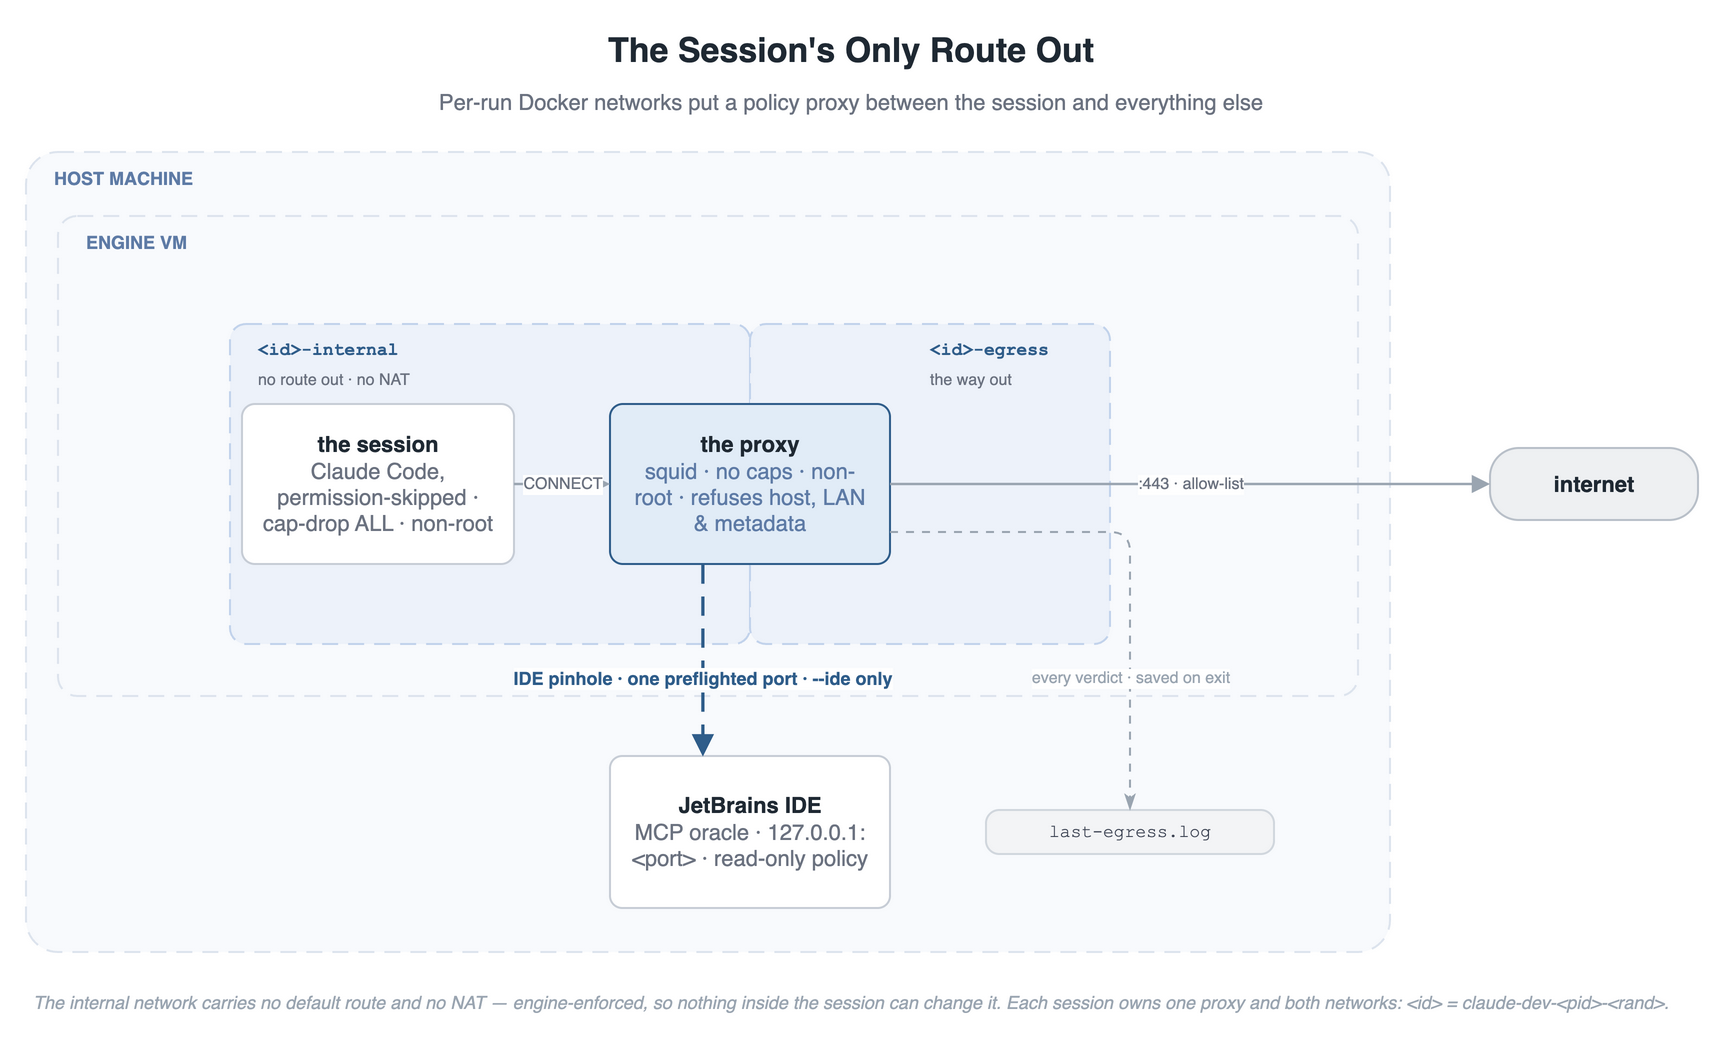

The diagram above was exported from draw.io. Its source (the exported page's mxGraphModel, read from the mxfile embedded in the PNG):
<mxGraphModel dx="920" dy="540" grid="0" gridSize="10" guides="1" tooltips="1" connect="1" arrows="1" fold="1" page="1" pageScale="1" pageWidth="920" pageHeight="540" math="0" shadow="0" adaptiveColors="auto">
  <root>
    <mxCell id="0" />
    <mxCell id="1" parent="0" />
    <mxCell id="band_host" value="" style="rounded=1;arcSize=4;html=1;fillColor=#F8FAFD;strokeColor=#DDE4EE;dashed=1;dashPattern=8 5;" vertex="1" parent="1">
      <mxGeometry x="48" y="78" width="682" height="400" as="geometry" />
    </mxCell>
    <mxCell id="band_vm" value="" style="rounded=1;arcSize=4;html=1;fillColor=#F8FAFD;strokeColor=#DDE4EE;dashed=1;dashPattern=8 5;" vertex="1" parent="1">
      <mxGeometry x="64" y="110" width="650" height="240" as="geometry" />
    </mxCell>
    <mxCell id="band_int" value="" style="rounded=1;arcSize=5;html=1;fillColor=#EDF2FA;strokeColor=#C2D3EC;dashed=1;dashPattern=8 5;" vertex="1" parent="1">
      <mxGeometry x="150" y="164" width="260" height="160" as="geometry" />
    </mxCell>
    <mxCell id="band_egr" value="" style="rounded=1;arcSize=5;html=1;fillColor=#EDF2FA;strokeColor=#C2D3EC;dashed=1;dashPattern=8 5;" vertex="1" parent="1">
      <mxGeometry x="410" y="164" width="180" height="160" as="geometry" />
    </mxCell>
    <mxCell id="title" value="The Session's Only Route Out" style="text;html=1;align=center;verticalAlign=middle;fontSize=17;fontStyle=1;fontColor=#1F2933;" vertex="1" parent="1">
      <mxGeometry x="48" y="14" width="824" height="26" as="geometry" />
    </mxCell>
    <mxCell id="subtitle" value="Per-run Docker networks put a policy proxy between the session and everything else" style="text;html=1;align=center;verticalAlign=middle;fontSize=11;fontColor=#6B7280;" vertex="1" parent="1">
      <mxGeometry x="48" y="44" width="824" height="18" as="geometry" />
    </mxCell>
    <mxCell id="session" value="&lt;b&gt;the session&lt;/b&gt;&lt;br&gt;&lt;font color=&quot;#6B7280&quot;&gt;Claude Code, permission-skipped · cap-drop ALL · non-root&lt;/font&gt;" style="rounded=1;arcSize=8;whiteSpace=wrap;html=1;fillColor=#FFFFFF;strokeColor=#C7CDD6;fontSize=11;fontColor=#1F2933;verticalAlign=middle;spacingLeft=8;spacingRight=8;" vertex="1" parent="1">
      <mxGeometry x="156" y="204" width="136" height="80" as="geometry" />
    </mxCell>
    <mxCell id="proxy" value="&lt;b&gt;the proxy&lt;/b&gt;&lt;br&gt;&lt;font color=&quot;#5E7BA6&quot;&gt;squid · no caps · non-root · refuses host, LAN &amp;amp; metadata&lt;/font&gt;" style="rounded=1;arcSize=8;whiteSpace=wrap;html=1;fillColor=#E1ECF7;strokeColor=#2F5D8A;fontSize=11;fontColor=#1F2933;verticalAlign=middle;spacingLeft=8;spacingRight=8;" vertex="1" parent="1">
      <mxGeometry x="340" y="204" width="140" height="80" as="geometry" />
    </mxCell>
    <mxCell id="ide" value="&lt;b&gt;JetBrains IDE&lt;/b&gt;&lt;br&gt;&lt;font color=&quot;#6B7280&quot;&gt;MCP oracle · 127.0.0.1:&amp;lt;port&amp;gt; · read-only policy&lt;/font&gt;" style="rounded=1;arcSize=8;whiteSpace=wrap;html=1;fillColor=#FFFFFF;strokeColor=#C7CDD6;fontSize=11;fontColor=#1F2933;verticalAlign=middle;spacingLeft=8;spacingRight=8;" vertex="1" parent="1">
      <mxGeometry x="340" y="380" width="140" height="76" as="geometry" />
    </mxCell>
    <mxCell id="logchip" value="last-egress.log" style="rounded=1;arcSize=30;whiteSpace=wrap;html=1;fillColor=#F3F4F6;strokeColor=#D1D7DE;fontColor=#3B4252;fontSize=9;fontFamily=Courier New;" vertex="1" parent="1">
      <mxGeometry x="528" y="407" width="144" height="22" as="geometry" />
    </mxCell>
    <mxCell id="internet" value="&lt;b&gt;internet&lt;/b&gt;" style="rounded=1;arcSize=40;whiteSpace=wrap;html=1;fillColor=#EEF0F2;strokeColor=#B9C0C9;fontSize=11;fontColor=#1F2933;verticalAlign=middle;" vertex="1" parent="1">
      <mxGeometry x="780" y="226" width="104" height="36" as="geometry" />
    </mxCell>
    <mxCell id="e_conn" value="CONNECT" style="edgeStyle=orthogonalEdgeStyle;rounded=1;html=1;endArrow=block;endSize=6;strokeColor=#9AA5B1;strokeWidth=1.2;fontSize=8;fontColor=#6B7280;labelBackgroundColor=#FFFFFF;exitX=1;exitY=0.5;entryX=0;entryY=0.5;" edge="1" parent="1" source="session" target="proxy">
      <mxGeometry relative="1" as="geometry" />
    </mxCell>
    <mxCell id="e_out" value=":443 · allow-list" style="edgeStyle=orthogonalEdgeStyle;rounded=1;html=1;endArrow=block;endSize=6;strokeColor=#9AA5B1;strokeWidth=1.2;fontSize=8;fontColor=#6B7280;labelBackgroundColor=#FFFFFF;exitX=1;exitY=0.5;entryX=0;entryY=0.5;" edge="1" parent="1" source="proxy" target="internet">
      <mxGeometry relative="1" as="geometry" />
    </mxCell>
    <mxCell id="e_ide" value="" style="edgeStyle=orthogonalEdgeStyle;rounded=1;html=1;endArrow=block;endSize=7;dashed=1;dashPattern=6 4;strokeColor=#2F5D8A;strokeWidth=1.6;exitX=0.33;exitY=1;entryX=0.33;entryY=0;" edge="1" parent="1" source="proxy" target="ide">
      <mxGeometry relative="1" as="geometry" />
    </mxCell>
    <mxCell id="e_log" value="" style="edgeStyle=orthogonalEdgeStyle;rounded=1;html=1;endArrow=classicThin;endSize=5;strokeColor=#9AA5B1;strokeWidth=1;dashed=1;dashPattern=4 4;exitX=1;exitY=0.8;entryX=0.5;entryY=0;" edge="1" parent="1" source="proxy" target="logchip">
      <mxGeometry relative="1" as="geometry">
        <Array as="points">
          <mxPoint x="600" y="268" />
        </Array>
      </mxGeometry>
    </mxCell>
    <mxCell id="caption" value="The internal network carries no default route and no NAT — engine-enforced, so nothing inside the session can change it. Each session owns one proxy and both networks: &amp;lt;id&amp;gt; = claude-dev-&amp;lt;pid&amp;gt;-&amp;lt;rand&amp;gt;." style="text;html=1;align=center;verticalAlign=middle;fontSize=9;fontStyle=2;fontColor=#9AA5B1;" vertex="1" parent="1">
      <mxGeometry x="48" y="492" width="824" height="22" as="geometry" />
    </mxCell>
    <mxCell id="lbl_host" value="HOST MACHINE" style="text;html=1;align=left;verticalAlign=middle;fontSize=9;fontStyle=1;letterSpacing=1;fontColor=#5E7BA6;" vertex="1" parent="1">
      <mxGeometry x="60" y="84" width="140" height="14" as="geometry" />
    </mxCell>
    <mxCell id="lbl_vm" value="ENGINE VM" style="text;html=1;align=left;verticalAlign=middle;fontSize=9;fontStyle=1;letterSpacing=1;fontColor=#5E7BA6;" vertex="1" parent="1">
      <mxGeometry x="76" y="116" width="140" height="14" as="geometry" />
    </mxCell>
    <mxCell id="lbl_int" value="&amp;lt;id&amp;gt;-internal" style="text;html=1;align=left;verticalAlign=middle;fontSize=9;fontStyle=1;fontFamily=Courier New;fontColor=#2F5D8A;labelBackgroundColor=#EDF2FA;" vertex="1" parent="1">
      <mxGeometry x="162" y="170" width="120" height="14" as="geometry" />
    </mxCell>
    <mxCell id="sub_int" value="no route out · no NAT" style="text;html=1;align=left;verticalAlign=middle;fontSize=8;fontColor=#6B7280;labelBackgroundColor=#EDF2FA;" vertex="1" parent="1">
      <mxGeometry x="162" y="186" width="140" height="12" as="geometry" />
    </mxCell>
    <mxCell id="lbl_egr" value="&amp;lt;id&amp;gt;-egress" style="text;html=1;align=left;verticalAlign=middle;fontSize=9;fontStyle=1;fontFamily=Courier New;fontColor=#2F5D8A;labelBackgroundColor=#EDF2FA;" vertex="1" parent="1">
      <mxGeometry x="498" y="170" width="84" height="14" as="geometry" />
    </mxCell>
    <mxCell id="sub_egr" value="the way out" style="text;html=1;align=left;verticalAlign=middle;fontSize=8;fontColor=#6B7280;labelBackgroundColor=#EDF2FA;" vertex="1" parent="1">
      <mxGeometry x="498" y="186" width="84" height="12" as="geometry" />
    </mxCell>
    <mxCell id="lbl_ide" value="IDE pinhole · one preflighted port · --ide only" style="text;html=1;align=center;verticalAlign=middle;fontSize=9;fontStyle=1;fontColor=#2F5D8A;labelBackgroundColor=#FFFFFF;" vertex="1" parent="1">
      <mxGeometry x="226" y="334" width="320" height="14" as="geometry" />
    </mxCell>
    <mxCell id="lbl_log" value="every verdict · saved on exit" style="text;html=1;align=center;verticalAlign=middle;fontSize=8;fontColor=#9AA5B1;labelBackgroundColor=#FFFFFF;" vertex="1" parent="1">
      <mxGeometry x="530" y="334" width="140" height="14" as="geometry" />
    </mxCell>
  </root>
</mxGraphModel>